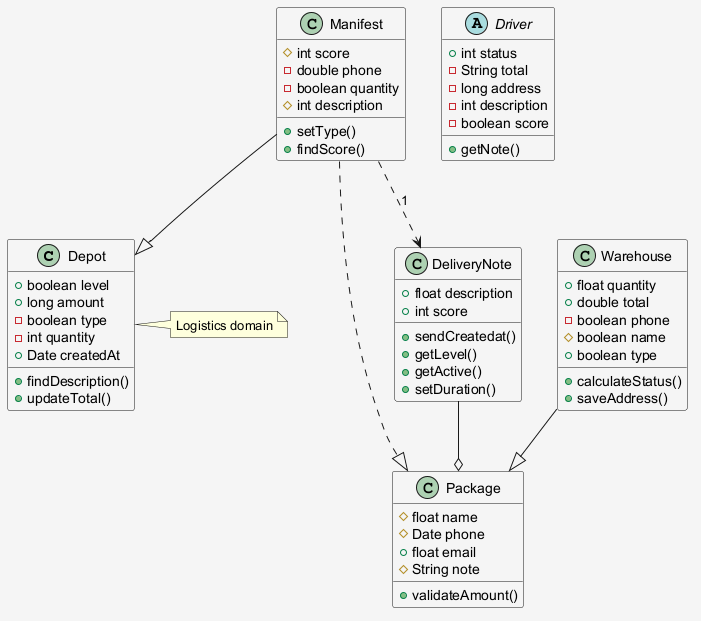

The diagram above was rendered by PlantUML. Its source (embedded in the PNG):
@startuml
skinparam shadowing false
skinparam backgroundColor #F5F5F5
class Depot {
  +boolean level
  +long amount
  -boolean type
  -int quantity
  +Date createdAt
  +findDescription()
  +updateTotal()
}
class Manifest {
  #int score
  -double phone
  -boolean quantity
  #int description
  +setType()
  +findScore()
}
abstract class Driver {
  +int status
  -String total
  -long address
  -int description
  -boolean score
  +getNote()
}
class Warehouse {
  +float quantity
  +double total
  -boolean phone
  #boolean name
  +boolean type
  +calculateStatus()
  +saveAddress()
}
class Package {
  #float name
  #Date phone
  +float email
  #String note
  +validateAmount()
}
class DeliveryNote {
  +float description
  +int score
  +sendCreatedat()
  +getLevel()
  +getActive()
  +setDuration()
}
DeliveryNote --o Package
Manifest ..|> Package
Manifest --|> Depot
Warehouse --|> Package
Manifest ..> DeliveryNote : "1"
note right of Depot : Logistics domain
@enduml